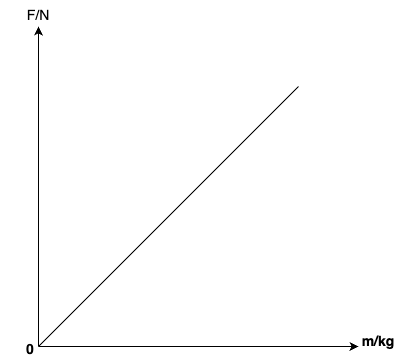

The diagram above was exported from draw.io. Its source (the exported page's mxGraphModel, read from the mxfile embedded in the PNG):
<mxGraphModel dx="954" dy="521" grid="0" gridSize="10" guides="1" tooltips="1" connect="1" arrows="1" fold="1" page="1" pageScale="1" pageWidth="850" pageHeight="1100" math="0" shadow="0">
  <root>
    <mxCell id="0" />
    <mxCell id="1" parent="0" />
    <mxCell id="XplYcuIMA3n7nHJ9_yhF-1" value="" style="endArrow=classic;html=1;rounded=0;" parent="1" edge="1">
      <mxGeometry width="50" height="50" relative="1" as="geometry">
        <mxPoint x="200" y="440" as="sourcePoint" />
        <mxPoint x="200" y="120" as="targetPoint" />
      </mxGeometry>
    </mxCell>
    <mxCell id="XplYcuIMA3n7nHJ9_yhF-2" value="" style="endArrow=classic;html=1;rounded=0;" parent="1" edge="1">
      <mxGeometry width="50" height="50" relative="1" as="geometry">
        <mxPoint x="200" y="440" as="sourcePoint" />
        <mxPoint x="520" y="440" as="targetPoint" />
      </mxGeometry>
    </mxCell>
    <mxCell id="XplYcuIMA3n7nHJ9_yhF-3" value="&lt;b&gt;&lt;font style=&quot;font-size: 14px;&quot;&gt;0&lt;/font&gt;&lt;/b&gt;" style="text;html=1;align=center;verticalAlign=middle;whiteSpace=wrap;rounded=0;" parent="1" vertex="1">
      <mxGeometry x="162" y="428" width="60" height="30" as="geometry" />
    </mxCell>
    <mxCell id="XplYcuIMA3n7nHJ9_yhF-4" value="" style="endArrow=none;html=1;rounded=0;" parent="1" edge="1">
      <mxGeometry width="50" height="50" relative="1" as="geometry">
        <mxPoint x="200" y="440" as="sourcePoint" />
        <mxPoint x="460" y="180" as="targetPoint" />
      </mxGeometry>
    </mxCell>
    <mxCell id="XplYcuIMA3n7nHJ9_yhF-5" value="&lt;span&gt;&lt;font style=&quot;font-size: 14px;&quot;&gt;F/N&lt;/font&gt;&lt;/span&gt;&lt;span style=&quot;color: rgba(0, 0, 0, 0); font-family: monospace; font-size: 0px; text-align: start; text-wrap: nowrap;&quot;&gt;%3CmxGraphModel%3E%3Croot%3E%3CmxCell%20id%3D%220%22%2F%3E%3CmxCell%20id%3D%221%22%20parent%3D%220%22%2F%3E%3CmxCell%20id%3D%222%22%20value%3D%22%26lt%3Bb%26gt%3B%26lt%3Bfont%20style%3D%26quot%3Bfont-size%3A%2014px%3B%26quot%3B%26gt%3B0%26lt%3B%2Ffont%26gt%3B%26lt%3B%2Fb%26gt%3B%22%20style%3D%22text%3Bhtml%3D1%3Balign%3Dcenter%3BverticalAlign%3Dmiddle%3BwhiteSpace%3Dwrap%3Brounded%3D0%3B%22%20vertex%3D%221%22%20parent%3D%221%22%3E%3CmxGeometry%20x%3D%22160%22%20y%3D%22420%22%20width%3D%2260%22%20height%3D%2230%22%20as%3D%22geometry%22%2F%3E%3C%2FmxCell%3E%3C%2Froot%3E%3C%2FmxGraphModel%3E&lt;/span&gt;" style="text;html=1;align=center;verticalAlign=middle;whiteSpace=wrap;rounded=0;fontStyle=0" parent="1" vertex="1">
      <mxGeometry x="170" y="94" width="60" height="30" as="geometry" />
    </mxCell>
    <mxCell id="XplYcuIMA3n7nHJ9_yhF-6" value="&lt;span style=&quot;font-size: 14px;&quot;&gt;&lt;b&gt;m/kg&lt;/b&gt;&lt;/span&gt;" style="text;html=1;align=center;verticalAlign=middle;whiteSpace=wrap;rounded=0;" parent="1" vertex="1">
      <mxGeometry x="510" y="420" width="60" height="30" as="geometry" />
    </mxCell>
  </root>
</mxGraphModel>